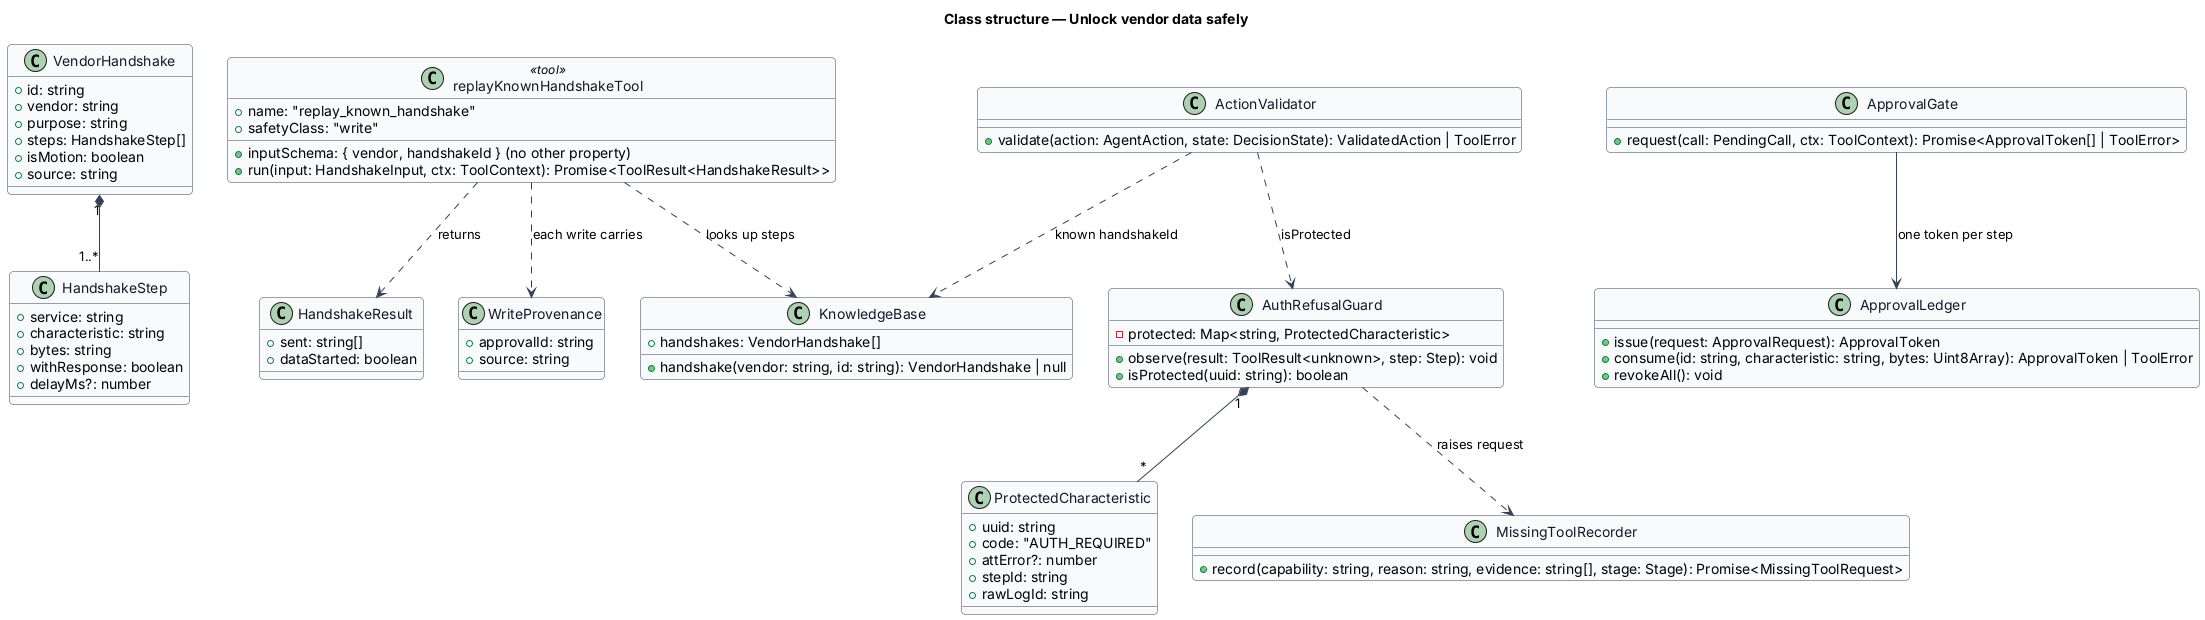

The diagram above was rendered by PlantUML. Its source (embedded in the PNG):
@startuml
' --- shared skin header ---
skinparam backgroundColor #FFFFFF
skinparam shadowing false
skinparam roundcorner 8
skinparam defaultFontName Arial
skinparam ArrowColor #344054
skinparam class {
  BorderColor #344054
  FontColor #101828
  BackgroundColor #F9FAFB
}
' --------------------------
title Class structure — Unlock vendor data safely

class VendorHandshake {
  +id: string
  +vendor: string
  +purpose: string
  +steps: HandshakeStep[]
  +isMotion: boolean
  +source: string
}

class HandshakeStep {
  +service: string
  +characteristic: string
  +bytes: string
  +withResponse: boolean
  +delayMs?: number
}

class HandshakeResult {
  +sent: string[]
  +dataStarted: boolean
}

class replayKnownHandshakeTool <<tool>> {
  +name: "replay_known_handshake"
  +safetyClass: "write"
  +inputSchema: { vendor, handshakeId } (no other property)
  +run(input: HandshakeInput, ctx: ToolContext): Promise<ToolResult<HandshakeResult>>
}

class ApprovalGate {
  +request(call: PendingCall, ctx: ToolContext): Promise<ApprovalToken[] | ToolError>
}

class ApprovalLedger {
  +issue(request: ApprovalRequest): ApprovalToken
  +consume(id: string, characteristic: string, bytes: Uint8Array): ApprovalToken | ToolError
  +revokeAll(): void
}

class WriteProvenance {
  +approvalId: string
  +source: string
}

class ProtectedCharacteristic {
  +uuid: string
  +code: "AUTH_REQUIRED"
  +attError?: number
  +stepId: string
  +rawLogId: string
}

class AuthRefusalGuard {
  -protected: Map<string, ProtectedCharacteristic>
  +observe(result: ToolResult<unknown>, step: Step): void
  +isProtected(uuid: string): boolean
}

class ActionValidator {
  +validate(action: AgentAction, state: DecisionState): ValidatedAction | ToolError
}

class MissingToolRecorder {
  +record(capability: string, reason: string, evidence: string[], stage: Stage): Promise<MissingToolRequest>
}

class KnowledgeBase {
  +handshakes: VendorHandshake[]
  +handshake(vendor: string, id: string): VendorHandshake | null
}

VendorHandshake "1" *-- "1..*" HandshakeStep
replayKnownHandshakeTool ..> KnowledgeBase : looks up steps
replayKnownHandshakeTool ..> HandshakeResult : returns
ApprovalGate --> ApprovalLedger : one token per step
ActionValidator ..> KnowledgeBase : known handshakeId
ActionValidator ..> AuthRefusalGuard : isProtected
AuthRefusalGuard "1" *-- "*" ProtectedCharacteristic
AuthRefusalGuard ..> MissingToolRecorder : raises request
replayKnownHandshakeTool ..> WriteProvenance : each write carries
@enduml